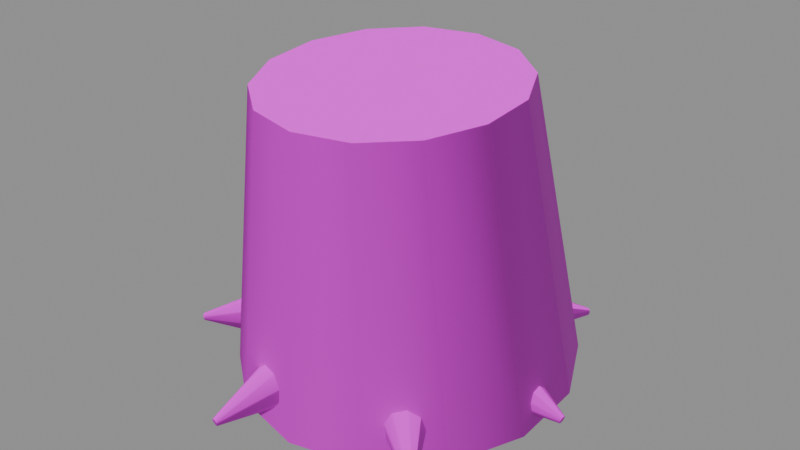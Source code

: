 # Source: broken-stump-v01.blend  (saved by Blender 5.2.45; exported with 4.5.12 LTS)
import bpy
from mathutils import Matrix  # noqa: F401  (used for matrix-valued properties, if any)

bpy.ops.wm.read_factory_settings(use_empty=True)
scene = bpy.context.scene
scene.name = 'Scene'

# ---- images (referenced by path relative to the original .blend; pixels are not part of the script)
import os
ASSET_DIR = os.environ.get("B2B_ASSET_DIR", "")  # directory of the original .blend (textures are referenced by path, not embedded)
HERE = os.path.dirname(os.path.abspath(__file__))  # packed textures are extracted next to this script under _unpacked/

def load_image(name, relpath, width, height, colorspace="sRGB"):
    """Load a texture the original file referenced (path relative to the .blend, or extracted next to this script)."""
    p = next((c for c in (os.path.join(HERE, relpath), os.path.join(ASSET_DIR, relpath)) if relpath and os.path.exists(c)), "")
    if p:
        img = bpy.data.images.load(p, check_existing=True)
        img.name = name
    else:  # same state as the original file: an image datablock whose file is absent (Cycles renders it pink)
        img = bpy.data.images.new(name, width, height)
        img.source = "FILE"
        img.filepath = "//" + (relpath or name)
    img.colorspace_settings.name = colorspace
    return img
img_wisp_dead_bark_v01_jpg = load_image('wisp-dead-bark-v01.jpg', 'wisp-dead-bark-v01.jpg', 1024, 1024, 'sRGB')
img_wisp_dead_bark_v01_normal_png = load_image('wisp-dead-bark-v01-normal.png', 'wisp-dead-bark-v01-normal.png', 1024, 1024, 'Non-Color')

# ---- materials (node trees are filled in below, after node groups)
mat_wisp_dead_bark___scanned = bpy.data.materials.new('Wisp dead bark | scanned')

# ---- material node trees
mat_wisp_dead_bark___scanned.use_nodes = True; mat_wisp_dead_bark___scanned.node_tree.nodes.clear()
_N = mat_wisp_dead_bark___scanned.node_tree.nodes; _L = mat_wisp_dead_bark___scanned.node_tree.links
n0 = _N.new('ShaderNodeBsdfPrincipled'); n0.name = 'Principled BSDF'; n0.location = (-200, 100)
n0.inputs[2].default_value = 0.92
n0.inputs[10].default_value = 0.005
n1 = _N.new('ShaderNodeOutputMaterial'); n1.name = 'Material Output'; n1.location = (200, 100)
n2 = _N.new('ShaderNodeTexImage'); n2.name = 'Image Texture'; n2.location = (0, 0)
n2.image = img_wisp_dead_bark_v01_jpg
n3 = _N.new('ShaderNodeTexImage'); n3.name = 'Image Texture.001'; n3.location = (0, 0)
n3.image = img_wisp_dead_bark_v01_normal_png
n4 = _N.new('ShaderNodeNormalMap'); n4.name = 'Normal Map'; n4.location = (0, 0)
n4.width = 160
n4.inputs[0].default_value = 0.65
_L.new(n0.outputs[0], n1.inputs[0])
_L.new(n2.outputs[0], n0.inputs[0])
_L.new(n3.outputs[0], n4.inputs[1])
_L.new(n4.outputs[0], n0.inputs[5])
n1.is_active_output = True

# ---- meshes
me_broken_stump = bpy.data.meshes.new('broken-stump')
me_broken_stump.from_pydata([(0.006241, 0.8273, 0.1247), (0.006241, 0.52, 1.454), (0.3447, 0.7503, 0.1185), (0.2579, 0.4628, 1.45), (0.6161, 0.5345, 0.1012), (0.4597, 0.3024, 1.437), (0.7667, 0.2228, 0.0762), (0.5717, 0.07054, 1.418), (0.7667, -0.1232, 0.04846), (0.5717, -0.1868, 1.398), (0.6161, -0.435, 0.02347), (0.4597, -0.4186, 1.379), (0.3447, -0.6507, 0.006173), (0.2579, -0.579, 1.366), (0.006241, -0.7277, 0.0), (0.006241, -0.6363, 1.362), (-0.3322, -0.6507, 0.006173), (-0.2454, -0.579, 1.366), (-0.6036, -0.435, 0.02347), (-0.4472, -0.4186, 1.379), (-0.7542, -0.1232, 0.04846), (-0.5592, -0.1868, 1.398), (-0.7542, 0.2228, 0.0762), (-0.5592, 0.07054, 1.418), (-0.6036, 0.5345, 0.1012), (-0.4472, 0.3024, 1.437), (-0.3322, 0.7503, 0.1185), (-0.2454, 0.4628, 1.45), (0.3862, 0.1758, 0.2552), (0.8705, 0.01384, 0.1152), (0.3541, 0.1337, 0.144), (0.8673, 0.009626, 0.1041), (0.337, 0.02709, 0.08488), (0.8656, -0.001037, 0.09815), (0.343, -0.09416, 0.1054), (0.8662, -0.01316, 0.1002), (0.3691, -0.1733, 0.196), (0.8688, -0.02108, 0.1093), (0.4033, -0.1733, 0.3143), (0.8723, -0.02108, 0.1211), (0.4295, -0.09416, 0.4049), (0.8749, -0.01316, 0.1301), (0.4355, 0.02709, 0.4255), (0.8755, -0.001037, 0.1322), (0.4184, 0.1337, 0.3663), (0.8738, 0.009626, 0.1263), (0.1519, 0.2973, 0.1001), (0.4958, 0.797, 0.09967), (0.2584, 0.2376, 0.08458), (0.5064, 0.791, 0.09812), (0.3579, 0.2038, 0.1489), (0.5164, 0.7876, 0.1045), (0.4036, 0.2117, 0.2629), (0.521, 0.7884, 0.1159), (0.3743, 0.2576, 0.3733), (0.518, 0.793, 0.127), (0.2836, 0.3201, 0.4285), (0.509, 0.7993, 0.1325), (0.174, 0.3698, 0.4025), (0.498, 0.8042, 0.1299), (0.09678, 0.3836, 0.3076), (0.4903, 0.8056, 0.1204), (0.08803, 0.3549, 0.1882), (0.4894, 0.8028, 0.1085), (-0.0326, 0.3336, 0.08418), (-0.1947, 0.9256, 0.09808), (0.06609, 0.3706, 0.1478), (-0.1848, 0.9293, 0.1044), (0.09721, 0.4057, 0.2617), (-0.1817, 0.9328, 0.1158), (0.0462, 0.4223, 0.3725), (-0.1868, 0.9345, 0.1269), (-0.06308, 0.4127, 0.4284), (-0.1977, 0.9335, 0.1325), (-0.1795, 0.3814, 0.4033), (-0.2093, 0.9304, 0.13), (-0.2486, 0.3431, 0.3088), (-0.2163, 0.9266, 0.1205), (-0.238, 0.3156, 0.1893), (-0.2152, 0.9238, 0.1086), (-0.1527, 0.3119, 0.1006), (-0.2067, 0.9234, 0.09971), (-0.2533, 0.3046, 0.1857), (-0.8107, 0.3856, 0.1082), (-0.2791, 0.3242, 0.3044), (-0.8133, 0.3875, 0.1201), (-0.3317, 0.2673, 0.4002), (-0.8185, 0.3818, 0.1297), (-0.3863, 0.1605, 0.428), (-0.824, 0.3712, 0.1325), (-0.4175, 0.05385, 0.375), (-0.8271, 0.3605, 0.1272), (-0.4105, -0.002832, 0.2659), (-0.8264, 0.3548, 0.1163), (-0.3688, 0.01701, 0.1518), (-0.8222, 0.3568, 0.1048), (-0.3118, 0.1041, 0.08606), (-0.8165, 0.3655, 0.09826), (-0.2661, 0.2177, 0.09942), (-0.812, 0.3769, 0.0996), (-0.4185, -0.02556, 0.3261), (-0.8755, -0.3903, 0.1223), (-0.4028, -0.1121, 0.4123), (-0.8739, -0.3989, 0.1309), (-0.356, -0.2252, 0.425), (-0.8692, -0.4102, 0.1322), (-0.2998, -0.3121, 0.3582), (-0.8636, -0.4189, 0.1255), (-0.2607, -0.332, 0.2432), (-0.8597, -0.4209, 0.114), (-0.2568, -0.2757, 0.1338), (-0.8593, -0.4153, 0.103), (-0.2901, -0.1695, 0.08117), (-0.8626, -0.4046, 0.09777), (-0.3449, -0.06303, 0.11), (-0.8681, -0.394, 0.1007), (-0.3956, -0.0062, 0.2067), (-0.8732, -0.3883, 0.1103), (-0.1294, -0.4052, 0.4251), (-0.2179, -0.9319, 0.1322), (-0.009714, -0.4308, 0.4118), (-0.2059, -0.9345, 0.1308), (0.07787, -0.4302, 0.3253), (-0.1972, -0.9344, 0.1222), (0.09237, -0.4036, 0.2059), (-0.1957, -0.9318, 0.1103), (0.02701, -0.3634, 0.1096), (-0.2023, -0.9277, 0.1006), (-0.08764, -0.3285, 0.08144), (-0.2137, -0.9242, 0.0978), (-0.1979, -0.3151, 0.1345), (-0.2248, -0.9229, 0.1031), (-0.2522, -0.3296, 0.2441), (-0.2302, -0.9244, 0.1141), (-0.2252, -0.3652, 0.3588), (-0.2275, -0.9279, 0.1255), (0.3553, -0.2347, 0.3793), (0.6421, -0.6869, 0.1276), (0.3735, -0.1782, 0.2714), (0.6439, -0.6813, 0.1168), (0.3308, -0.1793, 0.156), (0.6396, -0.6814, 0.1053), (0.247, -0.2374, 0.08692), (0.6312, -0.6872, 0.09835), (0.1615, -0.3254, 0.09662), (0.6227, -0.696, 0.09932), (0.1141, -0.4021, 0.1805), (0.6179, -0.7037, 0.1077), (0.1272, -0.4316, 0.2993), (0.6192, -0.7066, 0.1196), (0.1945, -0.4001, 0.3975), (0.626, -0.7035, 0.1294), (0.2846, -0.3224, 0.4291), (0.635, -0.6957, 0.1326)], [], [(0, 1, 3, 2), (2, 3, 5, 4), (4, 5, 7, 6), (6, 7, 9, 8), (8, 9, 11, 10), (10, 11, 13, 12), (12, 13, 15, 14), (14, 15, 17, 16), (16, 17, 19, 18), (18, 19, 21, 20), (20, 21, 23, 22), (22, 23, 25, 24), (3, 1, 27, 25, 23, 21, 19, 17, 15, 13, 11, 9, 7, 5), (24, 25, 27, 26), (26, 27, 1, 0), (0, 2, 4, 6, 8, 10, 12, 14, 16, 18, 20, 22, 24, 26), (28, 29, 31, 30), (30, 31, 33, 32), (32, 33, 35, 34), (34, 35, 37, 36), (36, 37, 39, 38), (38, 39, 41, 40), (40, 41, 43, 42), (31, 29, 45, 43, 41, 39, 37, 35, 33), (42, 43, 45, 44), (44, 45, 29, 28), (28, 30, 32, 34, 36, 38, 40, 42, 44), (46, 47, 49, 48), (48, 49, 51, 50), (50, 51, 53, 52), (52, 53, 55, 54), (54, 55, 57, 56), (56, 57, 59, 58), (58, 59, 61, 60), (49, 47, 63, 61, 59, 57, 55, 53, 51), (60, 61, 63, 62), (62, 63, 47, 46), (46, 48, 50, 52, 54, 56, 58, 60, 62), (64, 65, 67, 66), (66, 67, 69, 68), (68, 69, 71, 70), (70, 71, 73, 72), (72, 73, 75, 74), (74, 75, 77, 76), (76, 77, 79, 78), (67, 65, 81, 79, 77, 75, 73, 71, 69), (78, 79, 81, 80), (80, 81, 65, 64), (64, 66, 68, 70, 72, 74, 76, 78, 80), (82, 83, 85, 84), (84, 85, 87, 86), (86, 87, 89, 88), (88, 89, 91, 90), (90, 91, 93, 92), (92, 93, 95, 94), (94, 95, 97, 96), (85, 83, 99, 97, 95, 93, 91, 89, 87), (96, 97, 99, 98), (98, 99, 83, 82), (82, 84, 86, 88, 90, 92, 94, 96, 98), (100, 101, 103, 102), (102, 103, 105, 104), (104, 105, 107, 106), (106, 107, 109, 108), (108, 109, 111, 110), (110, 111, 113, 112), (112, 113, 115, 114), (103, 101, 117, 115, 113, 111, 109, 107, 105), (114, 115, 117, 116), (116, 117, 101, 100), (100, 102, 104, 106, 108, 110, 112, 114, 116), (118, 119, 121, 120), (120, 121, 123, 122), (122, 123, 125, 124), (124, 125, 127, 126), (126, 127, 129, 128), (128, 129, 131, 130), (130, 131, 133, 132), (121, 119, 135, 133, 131, 129, 127, 125, 123), (132, 133, 135, 134), (134, 135, 119, 118), (118, 120, 122, 124, 126, 128, 130, 132, 134), (136, 137, 139, 138), (138, 139, 141, 140), (140, 141, 143, 142), (142, 143, 145, 144), (144, 145, 147, 146), (146, 147, 149, 148), (148, 149, 151, 150), (139, 137, 153, 151, 149, 147, 145, 143, 141), (150, 151, 153, 152), (152, 153, 137, 136), (136, 138, 140, 142, 144, 146, 148, 150, 152)])
me_broken_stump.polygons.foreach_set('use_smooth', [True] * 93)
_k = set([(0, 2), (0, 26), (1, 3), (1, 27), (2, 4), (3, 5), (4, 6), (5, 7), (6, 8), (7, 9), (8, 10), (9, 11), (10, 12), (11, 13), (12, 14), (13, 15), (14, 16), (15, 17), (16, 18), (17, 19), (18, 20), (19, 21), (20, 22), (21, 23), (22, 24), (23, 25), (24, 26), (25, 27), (28, 30), (28, 44), (29, 31), (29, 45), (30, 32), (31, 33), (32, 34), (33, 35), (34, 36), (35, 37), (36, 38), (37, 39), (38, 40), (39, 41), (40, 42), (41, 43), (42, 44), (43, 45), (46, 48), (46, 62), (47, 49), (47, 63), (48, 50), (49, 51), (50, 52), (51, 53), (52, 54), (53, 55), (54, 56), (55, 57), (56, 58), (57, 59), (58, 60), (59, 61), (60, 62), (61, 63), (64, 66), (64, 80), (65, 67), (65, 81), (66, 68), (67, 69), (68, 70), (69, 71), (70, 72), (71, 73), (72, 74), (73, 75), (74, 76), (75, 77), (76, 78), (77, 79), (78, 80), (79, 81), (82, 84), (82, 98), (83, 85), (83, 99), (84, 86), (85, 87), (86, 88), (87, 89), (88, 90), (89, 91), (90, 92), (91, 93), (92, 94), (93, 95), (94, 96), (95, 97), (96, 98), (97, 99), (100, 102), (100, 116), (101, 103), (101, 117), (102, 104), (103, 105), (104, 106), (105, 107), (106, 108), (107, 109), (108, 110), (109, 111), (110, 112), (111, 113), (112, 114), (113, 115), (114, 116), (115, 117), (118, 120), (118, 134), (119, 121), (119, 135), (120, 122), (121, 123), (122, 124), (123, 125), (124, 126), (125, 127), (126, 128), (127, 129), (128, 130), (129, 131), (130, 132), (131, 133), (132, 134), (133, 135), (136, 138), (136, 152), (137, 139), (137, 153), (138, 140), (139, 141), (140, 142), (141, 143), (142, 144), (143, 145), (144, 146), (145, 147), (146, 148), (147, 149), (148, 150), (149, 151), (150, 152), (151, 153)])
me_broken_stump.attributes.new('sharp_edge', 'BOOLEAN', 'EDGE').data.foreach_set('value', [ (min(e.vertices), max(e.vertices)) in _k for e in me_broken_stump.edges])
_uv = me_broken_stump.uv_layers.new(name='UVMap')
_uv.uv.foreach_set('vector', [-0.004458, 0.08905, -0.004458, 1.039, -0.1842, 1.036, -0.2462, 0.08464, -0.2462, 0.08464, -0.1842, 1.036, -0.3284, 1.026, -0.44, 0.07228, 0.3818, 0.07228, 0.216, 1.026, 0.05039, 1.013, 0.1591, 0.05443, 0.1591, 0.05443, 0.05039, 1.013, -0.1334, 0.9984, -0.08802, 0.03462, -0.08802, 0.03462, -0.1334, 0.9984, -0.299, 0.9851, -0.3107, 0.01676, 0.44, 0.01676, 0.3284, 0.9851, 0.1842, 0.9759, 0.2462, 0.004409, 0.2462, 0.004409, 0.1842, 0.9759, 0.004458, 0.9726, 0.004458, 0.0, 0.004458, 0.0, 0.004458, 0.9726, -0.1753, 0.9759, -0.2373, 0.004409, -0.2373, 0.004409, -0.1753, 0.9759, -0.3194, 0.9851, -0.4311, 0.01676, 0.3107, 0.01676, 0.299, 0.9851, 0.1334, 0.9984, 0.08802, 0.03462, 0.08802, 0.03462, 0.1334, 0.9984, -0.05039, 1.013, -0.1591, 0.05443, -0.1591, 0.05443, -0.05039, 1.013, -0.216, 1.026, -0.3818, 0.07228, 0.1842, 0.3306, 0.004458, 0.3715, -0.1753, 0.3306, -0.3194, 0.216, -0.3994, 0.05039, -0.3994, -0.1334, -0.3194, -0.299, -0.1753, -0.4136, 0.004458, -0.4545, 0.1842, -0.4136, 0.3284, -0.299, 0.4084, -0.1334, 0.4084, 0.05039, 0.3284, 0.216, 0.4311, 0.07228, 0.3194, 1.026, 0.1753, 1.036, 0.2373, 0.08464, 0.2373, 0.08464, 0.1753, 1.036, -0.004458, 1.039, -0.004458, 0.08905, 0.004458, -0.5909, 0.2462, -0.5359, 0.44, -0.3818, 0.5476, -0.1591, 0.5476, 0.08802, 0.44, 0.3107, 0.2462, 0.4648, 0.004458, 0.5198, -0.2373, 0.4648, -0.4311, 0.3107, -0.5387, 0.08802, -0.5387, -0.1591, -0.4311, -0.3818, -0.2373, -0.5359, -0.2759, 0.1823, -0.6218, 0.08227, -0.6195, 0.07433, -0.2529, 0.1029, 0.2529, -0.09552, 0.6195, -0.006876, 0.6183, 0.0007407, 0.2407, -0.01935, 0.2407, -0.01935, 0.6183, 0.0007407, 0.6187, 0.009402, 0.245, 0.06726, 0.245, 0.0753, 0.6187, 0.07157, 0.6206, 0.07804, 0.2637, 0.14, 0.2637, 0.14, 0.6206, 0.07804, 0.623, 0.08649, 0.2881, 0.2245, 0.2881, 0.2245, 0.623, 0.08649, 0.6249, 0.09296, 0.3068, 0.2892, 0.3068, -0.06726, 0.6249, -0.009402, 0.6253, -0.0007407, 0.311, 0.01935, 0.006876, 0.07433, 0.009884, 0.08227, 0.006876, 0.09021, -0.0007407, 0.09443, -0.009402, 0.09296, -0.01506, 0.08649, -0.01506, 0.07804, -0.009402, 0.07157, -0.0007407, 0.0701, 0.311, 0.01935, 0.6253, -0.0007407, 0.6241, 0.006876, 0.2988, 0.09552, -0.2988, 0.2617, -0.6241, 0.09021, -0.6218, 0.08227, -0.2759, 0.1823, -0.1256, 0.1823, -0.09552, 0.1029, -0.01935, 0.06063, 0.06726, 0.0753, 0.1238, 0.14, 0.1238, 0.2245, 0.06726, 0.2892, -0.01935, 0.3039, -0.09552, 0.2617, 0.1085, -0.2123, 0.3541, -0.5693, 0.3617, -0.565, 0.1846, -0.1697, 0.1846, -0.1697, 0.3617, -0.565, 0.3688, -0.5626, 0.2556, -0.1456, 0.1456, 0.1063, 0.5626, 0.07467, 0.5632, 0.08282, 0.1512, 0.1878, 0.1512, 0.1878, 0.5632, 0.08282, 0.5664, 0.09071, 0.184, 0.2667, 0.2674, 0.184, 0.37, 0.5664, 0.3635, 0.5709, 0.2026, 0.2286, 0.2026, 0.2286, 0.3635, 0.5709, 0.3557, 0.5745, 0.1243, 0.2642, -0.1243, 0.2875, -0.3557, 0.09279, -0.3502, 0.08601, -0.06913, 0.2197, -0.3617, 0.07008, -0.3541, 0.07119, -0.3496, 0.07748, -0.3502, 0.08601, -0.3557, 0.09279, -0.3635, 0.09464, -0.37, 0.09071, -0.3721, 0.08282, -0.3688, 0.07467, -0.274, 0.2197, -0.5754, 0.08601, -0.5734, 0.07748, -0.2535, 0.1344, 0.06288, -0.2535, 0.3496, -0.5734, 0.3541, -0.5693, 0.1085, -0.2123, 0.1085, 0.0715, 0.1846, 0.06041, 0.2556, 0.1063, 0.2883, 0.1878, 0.2674, 0.2667, 0.2026, 0.306, 0.1243, 0.2875, 0.06913, 0.2197, 0.06288, 0.1344, -0.02328, -0.2383, -0.139, -0.6611, -0.132, -0.6638, 0.04721, -0.2647, 0.2647, 0.1056, 0.6638, 0.0746, 0.6663, 0.08273, 0.2898, 0.1869, 0.2898, 0.1869, 0.6663, 0.08273, 0.6675, 0.09065, 0.3016, 0.2661, 0.033, 0.3016, -0.1334, 0.6675, -0.1412, 0.6668, -0.04506, 0.2948, -0.04506, 0.2948, -0.1412, 0.6668, -0.1495, 0.6646, -0.1282, 0.2724, -0.2724, 0.2881, -0.6646, 0.09285, -0.6618, 0.0861, -0.2451, 0.2206, -0.2451, 0.2206, -0.6618, 0.0861, -0.6599, 0.07756, -0.2254, 0.1352, 0.132, 0.0746, 0.139, 0.07005, 0.1476, 0.07122, 0.1537, 0.07756, 0.1545, 0.0861, 0.1495, 0.09285, 0.1412, 0.09464, 0.1334, 0.09065, 0.1298, 0.08273, -0.2254, 0.1352, -0.6599, 0.07756, -0.6596, 0.07122, -0.2228, 0.07183, -0.1091, -0.2228, -0.1476, -0.6596, -0.139, -0.6611, -0.02328, -0.2383, -0.02328, 0.06013, 0.04721, 0.1056, 0.06944, 0.1869, 0.033, 0.2661, -0.04506, 0.306, -0.1282, 0.2881, -0.1775, 0.2206, -0.17, 0.1352, -0.1091, 0.07183, 0.1809, 0.1326, 0.5791, 0.0773, 0.5809, 0.08579, 0.1994, 0.2175, 0.1994, 0.2175, 0.5809, 0.08579, 0.5847, 0.09262, 0.2369, 0.2858, -0.2369, 0.1909, -0.5847, 0.2727, -0.5886, 0.2651, -0.2759, 0.1147, -0.2759, 0.1147, -0.5886, 0.2651, -0.5908, 0.2575, -0.2982, 0.03847, -0.03847, 0.2679, -0.2575, 0.09083, -0.2534, 0.08304, 0.002023, 0.19, -0.2932, 0.19, -0.5903, 0.08304, -0.5873, 0.07489, -0.2634, 0.1084, -0.2634, -0.01215, -0.5873, -0.2549, -0.5832, -0.2611, -0.2227, -0.07435, -0.2768, 0.08579, -0.2754, 0.0773, -0.2692, 0.07114, -0.2611, 0.07019, -0.2549, 0.07489, -0.2534, 0.08304, -0.2575, 0.09083, -0.2651, 0.09461, -0.2727, 0.09262, -0.2227, -0.07435, -0.5832, -0.2611, -0.58, -0.2692, -0.1901, -0.1555, -0.1901, -0.1555, -0.58, -0.2692, -0.5791, -0.2754, -0.1809, -0.2176, 0.2176, 0.1326, 0.2316, 0.2175, 0.1909, 0.2858, 0.1147, 0.3057, 0.03847, 0.2679, -0.002023, 0.19, 0.01215, 0.1084, 0.07435, 0.06147, 0.1555, 0.07102, 0.01826, 0.2329, 0.2788, 0.08734, 0.2849, 0.09349, 0.08004, 0.2945, -0.2877, -0.08004, -0.6242, -0.2849, -0.6209, -0.293, -0.2543, -0.1609, -0.2543, -0.1609, -0.6209, -0.293, -0.6169, -0.2992, -0.2142, -0.2229, -0.2142, 0.2559, -0.6169, 0.08963, -0.6141, 0.08141, -0.1862, 0.1737, -0.1862, 0.1737, -0.6141, 0.08141, -0.6138, 0.0736, -0.1834, 0.09557, -0.1834, 0.1969, -0.6138, 0.2966, -0.6162, 0.289, -0.2072, 0.121, -0.2072, 0.121, -0.6162, 0.289, -0.6201, 0.2814, -0.2463, 0.04502, 0.2849, 0.09349, 0.2788, 0.08734, 0.2774, 0.07881, 0.2814, 0.0719, 0.289, 0.06984, 0.2966, 0.0736, 0.3006, 0.08141, 0.2992, 0.08963, 0.293, 0.0944, 0.2463, 0.07854, 0.6201, 0.0719, 0.6237, 0.07881, 0.2826, 0.1476, 0.2826, 0.1476, 0.6237, 0.07881, 0.6253, 0.08734, 0.2989, 0.2329, -0.01826, 0.2329, -0.08004, 0.2945, -0.1609, 0.3036, -0.2229, 0.2559, -0.2372, 0.1737, -0.1969, 0.09557, -0.121, 0.05798, -0.04502, 0.07854, -0.004428, 0.1476, -0.09243, -0.2894, -0.1556, -0.6656, -0.1471, -0.6675, -0.006939, -0.3077, -0.006939, -0.3077, -0.1471, -0.6675, -0.1408, -0.6674, 0.05562, -0.3073, -0.3073, 0.2323, -0.6674, 0.08727, -0.6655, 0.07875, -0.2883, 0.1471, -0.2883, 0.1471, -0.6655, 0.07875, -0.6627, 0.07187, -0.2596, 0.07831, 0.01929, 0.2596, -0.1445, 0.6627, -0.1527, 0.6602, -0.0626, 0.2346, -0.0626, 0.2346, -0.1527, 0.6602, -0.1605, 0.6592, -0.1414, 0.2251, 0.2251, 0.0961, 0.6592, 0.07365, 0.6603, 0.08147, 0.2354, 0.1743, -0.1471, 0.09346, -0.1556, 0.0944, -0.1625, 0.08967, -0.1644, 0.08147, -0.1605, 0.07365, -0.1527, 0.06986, -0.1445, 0.07187, -0.1398, 0.07875, -0.1408, 0.08727, 0.2354, 0.1743, 0.6603, 0.08147, 0.6628, 0.08967, 0.2608, 0.2563, -0.1608, -0.2608, -0.1625, -0.6628, -0.1556, -0.6656, -0.09243, -0.2894, 0.09243, 0.3036, 0.006939, 0.2941, -0.05562, 0.2323, -0.06598, 0.1471, -0.01929, 0.07831, 0.0626, 0.05817, 0.1414, 0.0961, 0.1802, 0.1743, 0.1608, 0.2563, -0.1677, 0.2709, -0.4907, 0.09113, -0.4866, 0.08343, -0.1273, 0.1939, -0.1273, 0.1939, -0.4866, 0.08343, -0.4867, 0.07518, -0.1281, 0.1114, 0.2363, 0.1281, 0.4569, 0.4867, 0.4509, 0.4909, 0.1764, 0.1696, 0.1764, 0.1696, 0.4509, 0.4909, 0.4448, 0.4972, 0.1153, 0.2324, 0.1153, 0.2324, 0.4448, 0.4972, 0.4414, 0.5026, 0.08152, 0.2872, 0.08152, 0.1289, 0.4414, 0.07693, 0.4423, 0.08542, 0.09084, 0.2138, 0.09084, 0.2138, 0.4423, 0.08542, 0.4471, 0.09243, 0.1389, 0.2839, 0.4599, 0.08343, 0.4586, 0.09113, 0.4536, 0.09469, 0.4471, 0.09243, 0.4423, 0.08542, 0.4414, 0.07693, 0.4448, 0.07094, 0.4509, 0.07025, 0.4569, 0.07518, 0.1389, -0.2858, 0.4471, -0.5025, 0.4536, -0.4969, 0.2033, -0.2303, 0.2033, -0.2303, 0.4536, -0.4969, 0.4586, -0.4907, 0.2538, -0.1677, -0.2538, 0.2709, -0.2668, 0.1939, -0.2363, 0.1114, -0.1764, 0.06209, -0.1153, 0.06901, -0.08152, 0.1289, -0.09084, 0.2138, -0.1389, 0.2839, -0.2033, 0.3065])
me_broken_stump.materials.append(mat_wisp_dead_bark___scanned)
me_broken_stump.update()

# ---- objects
ob_broken_stump = bpy.data.objects.new('broken-stump', me_broken_stump)

# ---- transforms, parenting, visibility, modifiers, constraints
ob_broken_stump.location = (0.0, 0.0, 0.0)

# ---- collection membership
scene.collection.objects.link(ob_broken_stump)

# ---- scene / render settings (as saved in the file)
scene.frame_start = 1; scene.frame_end = 250; scene.frame_set(1)
scene.render.engine = 'BLENDER_EEVEE_NEXT'
scene.render.bake_bias = 0.0
scene.render.bake_samples = 0
scene.render.compositor_device = 'GPU'
scene.eevee.use_volume_custom_range = False
scene.eevee.fast_gi_thickness_near = 0.1
scene.eevee.fast_gi_thickness_far = 0.0
scene.eevee.ray_tracing_options.screen_trace_thickness = 0.1
bpy.context.view_layer.update()

# ---- added for rendering (the .blend has no active camera and no usable light): camera, sun + grey world if the file has none
cam_auto = bpy.data.cameras.new('AutoCamera')
cam_auto.lens = 50.0
cam_auto.sensor_width = 36.0
cam_auto.clip_end = 1000.0
ob_auto_camera = bpy.data.objects.new('AutoCamera', cam_auto)
scene.collection.objects.link(ob_auto_camera)
ob_auto_camera.location = (2.72494, -3.26992, 2.90713)
ob_auto_camera.rotation_euler = (1.09748, -7.21219e-08, 0.694738)
scene.camera = ob_auto_camera
light_auto_sun = bpy.data.lights.new('AutoSun', 'SUN')
light_auto_sun.energy = 3.0
light_auto_sun.angle = 0.0523599
ob_auto_sun = bpy.data.objects.new('AutoSun', light_auto_sun)
scene.collection.objects.link(ob_auto_sun)
ob_auto_sun.rotation_euler = (0.872665, 0.174533, 0.523599)
if scene.world is None:
    world_auto = bpy.data.worlds.new('AutoWorld')
    world_auto.color = (0.3, 0.3, 0.3)
    scene.world = world_auto
bpy.context.view_layer.update()

